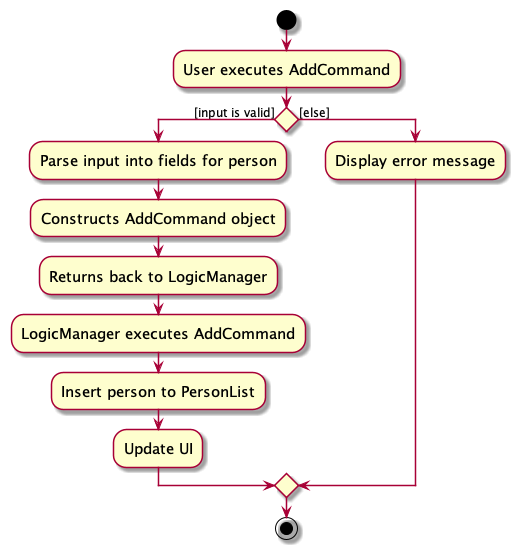

The diagram above was rendered by PlantUML. Its source (embedded in the PNG):
@startuml
skin rose
skinparam ActivityFontSize 15
skinparam ArrowFontSize 12
start
:User executes AddCommand;

'Since the beta syntax does not support placing the condition outside the
'diamond we place it as the true branch instead.

if () then ([input is valid])
    :Parse input into fields for person;
    :Constructs AddCommand object;
    :Returns back to LogicManager;
    :LogicManager executes AddCommand;
    :Insert person to PersonList;
    :Update UI;
else ([else])
:Display error message;

endif
stop
@enduml